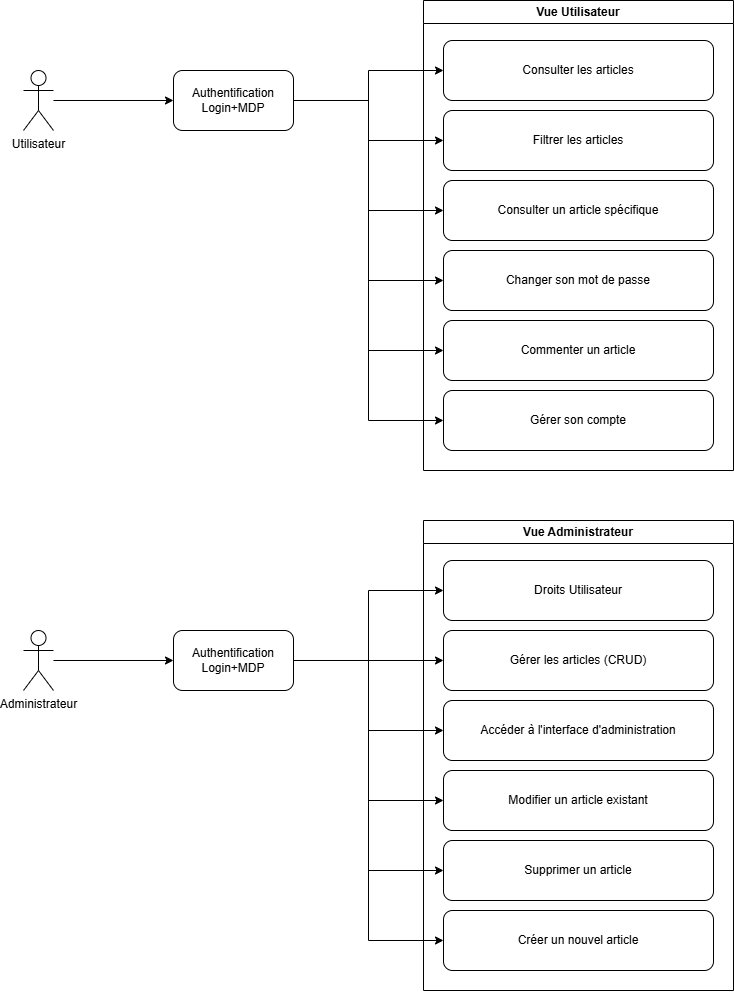

The diagram above was exported from draw.io. Its source (the exported page's mxGraphModel, read from the mxfile embedded in the PNG):
<mxGraphModel dx="1429" dy="758" grid="1" gridSize="10" guides="1" tooltips="1" connect="1" arrows="1" fold="1" page="1" pageScale="1" pageWidth="3300" pageHeight="4681" math="0" shadow="0">
  <root>
    <mxCell id="0" />
    <mxCell id="1" parent="0" />
    <mxCell id="2" style="edgeStyle=orthogonalEdgeStyle;rounded=0;orthogonalLoop=1;jettySize=auto;html=1;" edge="1" source="3" target="19" parent="1">
      <mxGeometry relative="1" as="geometry" />
    </mxCell>
    <mxCell id="3" value="Utilisateur" style="shape=umlActor;verticalLabelPosition=bottom;verticalAlign=top;html=1;outlineConnect=0;" vertex="1" parent="1">
      <mxGeometry x="480" y="550" width="30" height="60" as="geometry" />
    </mxCell>
    <mxCell id="4" style="edgeStyle=orthogonalEdgeStyle;rounded=0;orthogonalLoop=1;jettySize=auto;html=1;entryX=0;entryY=0.5;entryDx=0;entryDy=0;" edge="1" source="5" target="26" parent="1">
      <mxGeometry relative="1" as="geometry" />
    </mxCell>
    <mxCell id="5" value="Administrateur" style="shape=umlActor;verticalLabelPosition=bottom;verticalAlign=top;html=1;outlineConnect=0;" vertex="1" parent="1">
      <mxGeometry x="480" y="1110" width="30" height="60" as="geometry" />
    </mxCell>
    <mxCell id="6" value="Vue Utilisateur" style="swimlane;whiteSpace=wrap;html=1;" vertex="1" parent="1">
      <mxGeometry x="880" y="480" width="310" height="470" as="geometry" />
    </mxCell>
    <mxCell id="7" value="Consulter les articles" style="rounded=1;whiteSpace=wrap;html=1;" vertex="1" parent="6">
      <mxGeometry x="20" y="40" width="270" height="60" as="geometry" />
    </mxCell>
    <mxCell id="8" value="Filtrer les articles" style="rounded=1;whiteSpace=wrap;html=1;" vertex="1" parent="6">
      <mxGeometry x="20" y="110" width="270" height="60" as="geometry" />
    </mxCell>
    <mxCell id="9" value="Consulter un article spécifique" style="rounded=1;whiteSpace=wrap;html=1;" vertex="1" parent="6">
      <mxGeometry x="20" y="180" width="270" height="60" as="geometry" />
    </mxCell>
    <mxCell id="10" value="Changer son mot de passe" style="rounded=1;whiteSpace=wrap;html=1;" vertex="1" parent="6">
      <mxGeometry x="20" y="250" width="270" height="60" as="geometry" />
    </mxCell>
    <mxCell id="11" value="Commenter un article" style="rounded=1;whiteSpace=wrap;html=1;" vertex="1" parent="6">
      <mxGeometry x="20" y="320" width="270" height="60" as="geometry" />
    </mxCell>
    <mxCell id="12" value="Gérer son compte" style="rounded=1;whiteSpace=wrap;html=1;" vertex="1" parent="6">
      <mxGeometry x="20" y="390" width="270" height="60" as="geometry" />
    </mxCell>
    <mxCell id="13" style="edgeStyle=orthogonalEdgeStyle;rounded=0;orthogonalLoop=1;jettySize=auto;html=1;exitX=1;exitY=0.5;exitDx=0;exitDy=0;entryX=0;entryY=0.5;entryDx=0;entryDy=0;" edge="1" source="19" target="7" parent="1">
      <mxGeometry relative="1" as="geometry" />
    </mxCell>
    <mxCell id="14" style="edgeStyle=orthogonalEdgeStyle;rounded=0;orthogonalLoop=1;jettySize=auto;html=1;entryX=0;entryY=0.5;entryDx=0;entryDy=0;" edge="1" source="19" target="8" parent="1">
      <mxGeometry relative="1" as="geometry" />
    </mxCell>
    <mxCell id="15" style="edgeStyle=orthogonalEdgeStyle;rounded=0;orthogonalLoop=1;jettySize=auto;html=1;entryX=0;entryY=0.5;entryDx=0;entryDy=0;" edge="1" source="19" target="9" parent="1">
      <mxGeometry relative="1" as="geometry" />
    </mxCell>
    <mxCell id="16" style="edgeStyle=orthogonalEdgeStyle;rounded=0;orthogonalLoop=1;jettySize=auto;html=1;entryX=0;entryY=0.5;entryDx=0;entryDy=0;" edge="1" source="19" target="10" parent="1">
      <mxGeometry relative="1" as="geometry" />
    </mxCell>
    <mxCell id="17" style="edgeStyle=orthogonalEdgeStyle;rounded=0;orthogonalLoop=1;jettySize=auto;html=1;entryX=0;entryY=0.5;entryDx=0;entryDy=0;" edge="1" source="19" target="11" parent="1">
      <mxGeometry relative="1" as="geometry" />
    </mxCell>
    <mxCell id="18" style="edgeStyle=orthogonalEdgeStyle;rounded=0;orthogonalLoop=1;jettySize=auto;html=1;entryX=0;entryY=0.5;entryDx=0;entryDy=0;" edge="1" source="19" target="12" parent="1">
      <mxGeometry relative="1" as="geometry" />
    </mxCell>
    <mxCell id="19" value="Authentification&lt;br&gt;Login+MDP" style="rounded=1;whiteSpace=wrap;html=1;" vertex="1" parent="1">
      <mxGeometry x="630" y="550" width="120" height="60" as="geometry" />
    </mxCell>
    <mxCell id="20" style="edgeStyle=orthogonalEdgeStyle;rounded=0;orthogonalLoop=1;jettySize=auto;html=1;entryX=0;entryY=0.5;entryDx=0;entryDy=0;" edge="1" source="26" target="28" parent="1">
      <mxGeometry relative="1" as="geometry" />
    </mxCell>
    <mxCell id="21" style="edgeStyle=orthogonalEdgeStyle;rounded=0;orthogonalLoop=1;jettySize=auto;html=1;" edge="1" source="26" target="29" parent="1">
      <mxGeometry relative="1" as="geometry" />
    </mxCell>
    <mxCell id="22" style="edgeStyle=orthogonalEdgeStyle;rounded=0;orthogonalLoop=1;jettySize=auto;html=1;entryX=0;entryY=0.5;entryDx=0;entryDy=0;" edge="1" source="26" target="30" parent="1">
      <mxGeometry relative="1" as="geometry" />
    </mxCell>
    <mxCell id="23" style="edgeStyle=orthogonalEdgeStyle;rounded=0;orthogonalLoop=1;jettySize=auto;html=1;entryX=0;entryY=0.5;entryDx=0;entryDy=0;" edge="1" source="26" target="31" parent="1">
      <mxGeometry relative="1" as="geometry" />
    </mxCell>
    <mxCell id="24" style="edgeStyle=orthogonalEdgeStyle;rounded=0;orthogonalLoop=1;jettySize=auto;html=1;entryX=0;entryY=0.5;entryDx=0;entryDy=0;" edge="1" source="26" target="32" parent="1">
      <mxGeometry relative="1" as="geometry" />
    </mxCell>
    <mxCell id="25" style="edgeStyle=orthogonalEdgeStyle;rounded=0;orthogonalLoop=1;jettySize=auto;html=1;entryX=0;entryY=0.5;entryDx=0;entryDy=0;" edge="1" source="26" target="33" parent="1">
      <mxGeometry relative="1" as="geometry" />
    </mxCell>
    <mxCell id="26" value="Authentification&lt;br&gt;Login+MDP" style="rounded=1;whiteSpace=wrap;html=1;" vertex="1" parent="1">
      <mxGeometry x="630" y="1110" width="120" height="60" as="geometry" />
    </mxCell>
    <mxCell id="27" value="Vue Administrateur" style="swimlane;whiteSpace=wrap;html=1;" vertex="1" parent="1">
      <mxGeometry x="880" y="1000" width="310" height="470" as="geometry" />
    </mxCell>
    <mxCell id="28" value="Droits Utilisateur" style="rounded=1;whiteSpace=wrap;html=1;" vertex="1" parent="27">
      <mxGeometry x="20" y="40" width="270" height="60" as="geometry" />
    </mxCell>
    <mxCell id="29" value="Gérer les articles (CRUD)" style="rounded=1;whiteSpace=wrap;html=1;" vertex="1" parent="27">
      <mxGeometry x="20" y="110" width="270" height="60" as="geometry" />
    </mxCell>
    <mxCell id="30" value="Accéder à l'interface d'administration" style="rounded=1;whiteSpace=wrap;html=1;" vertex="1" parent="27">
      <mxGeometry x="20" y="180" width="270" height="60" as="geometry" />
    </mxCell>
    <mxCell id="31" value="Modifier un article existant" style="rounded=1;whiteSpace=wrap;html=1;" vertex="1" parent="27">
      <mxGeometry x="20" y="250" width="270" height="60" as="geometry" />
    </mxCell>
    <mxCell id="32" value="Supprimer un article" style="rounded=1;whiteSpace=wrap;html=1;" vertex="1" parent="27">
      <mxGeometry x="20" y="320" width="270" height="60" as="geometry" />
    </mxCell>
    <mxCell id="33" value="Créer un nouvel article" style="rounded=1;whiteSpace=wrap;html=1;" vertex="1" parent="27">
      <mxGeometry x="20" y="390" width="270" height="60" as="geometry" />
    </mxCell>
  </root>
</mxGraphModel>